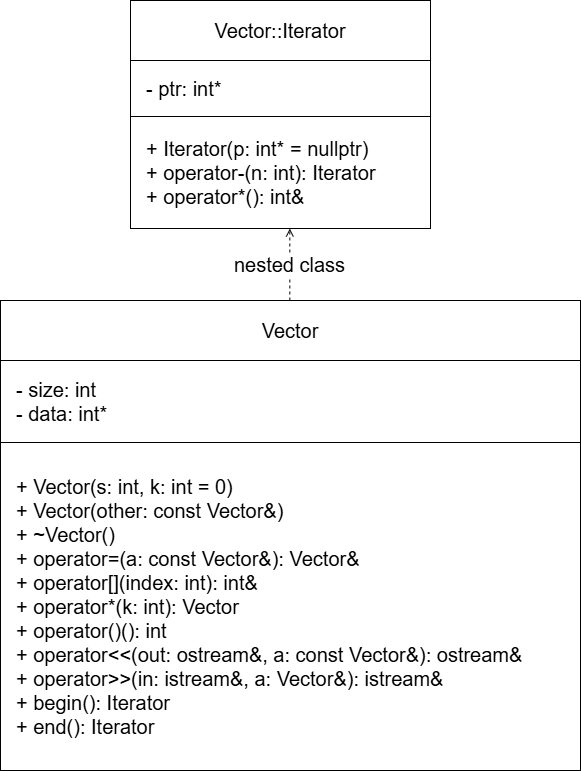

The diagram above was exported from draw.io. Its source (the exported page's mxGraphModel, read from the mxfile embedded in the PNG):
<mxGraphModel dx="1301" dy="807" grid="1" gridSize="10" guides="1" tooltips="1" connect="1" arrows="1" fold="1" page="1" pageScale="1" pageWidth="1000" pageHeight="1200" background="#ffffff" math="0" shadow="0">
  <root>
    <mxCell id="0" />
    <mxCell id="1" parent="0" />
    <mxCell id="iterator_title" parent="1" style="rounded=0;whiteSpace=wrap;html=1;fillColor=#ffffff;strokeColor=#000000;fontSize=20;fontStyle=0;align=center;verticalAlign=middle;spacing=8;" value="Vector::Iterator" vertex="1">
      <mxGeometry height="60" width="300" x="240" y="60" as="geometry" />
    </mxCell>
    <mxCell id="iterator_attrs" parent="1" style="rounded=0;whiteSpace=wrap;html=1;fillColor=#ffffff;strokeColor=#000000;fontSize=20;fontStyle=0;align=left;verticalAlign=middle;spacingLeft=14;spacingRight=10;spacingTop=8;spacingBottom=8;" value="- ptr: int*" vertex="1">
      <mxGeometry height="56" width="300" x="240" y="120" as="geometry" />
    </mxCell>
    <mxCell id="iterator_methods" parent="1" style="rounded=0;whiteSpace=wrap;html=1;fillColor=#ffffff;strokeColor=#000000;fontSize=20;fontStyle=0;align=left;verticalAlign=middle;spacingLeft=14;spacingRight=10;spacingTop=8;spacingBottom=8;" value="+ Iterator(p: int* = nullptr)&#10;+ operator-(n: int): Iterator&#10;+ operator*(): int&amp;" vertex="1">
      <mxGeometry height="112" width="300" x="240" y="176" as="geometry" />
    </mxCell>
    <mxCell id="nesting" edge="1" parent="1" style="endArrow=open;html=1;rounded=0;dashed=1;strokeColor=#000000;fontSize=20;labelBackgroundColor=#ffffff;" value="nested class">
      <mxGeometry height="50" relative="1" width="50" as="geometry">
        <mxPoint x="399.33" y="360" as="sourcePoint" />
        <mxPoint x="399.33" y="288" as="targetPoint" />
      </mxGeometry>
    </mxCell>
    <mxCell id="vector_title" parent="1" style="rounded=0;whiteSpace=wrap;html=1;fillColor=#ffffff;strokeColor=#000000;fontSize=20;fontStyle=0;align=center;verticalAlign=middle;spacing=8;" value="Vector" vertex="1">
      <mxGeometry height="60" width="580" x="110" y="360" as="geometry" />
    </mxCell>
    <mxCell id="vector_attrs" parent="1" style="rounded=0;whiteSpace=wrap;html=1;fillColor=#ffffff;strokeColor=#000000;fontSize=20;fontStyle=0;align=left;verticalAlign=middle;spacingLeft=14;spacingRight=10;spacingTop=8;spacingBottom=8;" value="- size: int&#10;- data: int*" vertex="1">
      <mxGeometry height="82" width="580" x="110" y="420" as="geometry" />
    </mxCell>
    <mxCell id="vector_methods" parent="1" style="rounded=0;whiteSpace=wrap;html=1;fillColor=#ffffff;strokeColor=#000000;fontSize=20;fontStyle=0;align=left;verticalAlign=middle;spacingLeft=14;spacingRight=10;spacingTop=8;spacingBottom=8;" value="+ Vector(s: int, k: int = 0)&#10;+ Vector(other: const Vector&amp;)&#10;+ ~Vector()&#10;+ operator=(a: const Vector&amp;): Vector&amp;&#10;+ operator[](index: int): int&amp;&#10;+ operator*(k: int): Vector&#10;+ operator()(): int&#10;+ operator&lt;&lt;(out: ostream&amp;, a: const Vector&amp;): ostream&amp;&#10;+ operator&gt;&gt;(in: istream&amp;, a: Vector&amp;): istream&amp;&#10;+ begin(): Iterator&#10;+ end(): Iterator" vertex="1">
      <mxGeometry height="328" width="580" x="110" y="502" as="geometry" />
    </mxCell>
  </root>
</mxGraphModel>